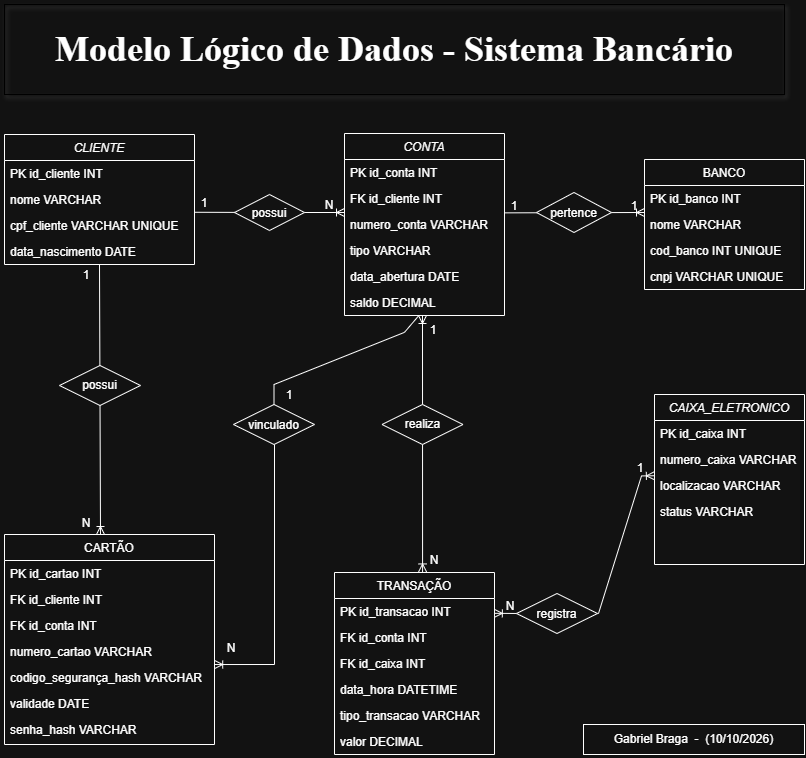

The diagram above was exported from draw.io. Its source (the exported page's mxGraphModel, read from the mxfile embedded in the PNG):
<mxGraphModel dx="1972" dy="1881" grid="1" gridSize="10" guides="1" tooltips="1" connect="1" arrows="1" fold="1" page="1" pageScale="1" pageWidth="827" pageHeight="1169" math="0" shadow="0">
  <root>
    <mxCell id="WIyWlLk6GJQsqaUBKTNV-0" />
    <mxCell id="WIyWlLk6GJQsqaUBKTNV-1" parent="WIyWlLk6GJQsqaUBKTNV-0" />
    <mxCell id="zkfFHV4jXpPFQw0GAbJ--0" parent="WIyWlLk6GJQsqaUBKTNV-1" style="swimlane;fontStyle=2;align=center;verticalAlign=top;childLayout=stackLayout;horizontal=1;startSize=26;horizontalStack=0;resizeParent=1;resizeLast=0;collapsible=1;marginBottom=0;rounded=0;shadow=0;strokeWidth=1;" value="CLIENTE" vertex="1">
      <mxGeometry height="130" width="190" x="10" y="-1030" as="geometry">
        <mxRectangle height="26" width="160" x="230" y="140" as="alternateBounds" />
      </mxGeometry>
    </mxCell>
    <mxCell id="zkfFHV4jXpPFQw0GAbJ--1" parent="zkfFHV4jXpPFQw0GAbJ--0" style="text;align=left;verticalAlign=top;spacingLeft=4;spacingRight=4;overflow=hidden;rotatable=0;points=[[0,0.5],[1,0.5]];portConstraint=eastwest;" value="PK id_cliente INT" vertex="1">
      <mxGeometry height="26" width="190" y="26" as="geometry" />
    </mxCell>
    <mxCell id="zkfFHV4jXpPFQw0GAbJ--2" parent="zkfFHV4jXpPFQw0GAbJ--0" style="text;align=left;verticalAlign=top;spacingLeft=4;spacingRight=4;overflow=hidden;rotatable=0;points=[[0,0.5],[1,0.5]];portConstraint=eastwest;rounded=0;shadow=0;html=0;" value="nome VARCHAR " vertex="1">
      <mxGeometry height="26" width="190" y="52" as="geometry" />
    </mxCell>
    <mxCell id="zkfFHV4jXpPFQw0GAbJ--3" parent="zkfFHV4jXpPFQw0GAbJ--0" style="text;align=left;verticalAlign=top;spacingLeft=4;spacingRight=4;overflow=hidden;rotatable=0;points=[[0,0.5],[1,0.5]];portConstraint=eastwest;rounded=0;shadow=0;html=0;" value="cpf_cliente VARCHAR UNIQUE" vertex="1">
      <mxGeometry height="26" width="190" y="78" as="geometry" />
    </mxCell>
    <mxCell id="zkfFHV4jXpPFQw0GAbJ--5" parent="zkfFHV4jXpPFQw0GAbJ--0" style="text;align=left;verticalAlign=top;spacingLeft=4;spacingRight=4;overflow=hidden;rotatable=0;points=[[0,0.5],[1,0.5]];portConstraint=eastwest;" value="data_nascimento DATE" vertex="1">
      <mxGeometry height="26" width="190" y="104" as="geometry" />
    </mxCell>
    <mxCell id="zkfFHV4jXpPFQw0GAbJ--6" parent="WIyWlLk6GJQsqaUBKTNV-1" style="swimlane;fontStyle=0;align=center;verticalAlign=top;childLayout=stackLayout;horizontal=1;startSize=26;horizontalStack=0;resizeParent=1;resizeLast=0;collapsible=1;marginBottom=0;rounded=0;shadow=0;strokeWidth=1;" value="CARTÃO" vertex="1">
      <mxGeometry height="210" width="210" x="10" y="-630" as="geometry">
        <mxRectangle height="26" width="160" x="130" y="380" as="alternateBounds" />
      </mxGeometry>
    </mxCell>
    <mxCell id="zkfFHV4jXpPFQw0GAbJ--7" parent="zkfFHV4jXpPFQw0GAbJ--6" style="text;align=left;verticalAlign=top;spacingLeft=4;spacingRight=4;overflow=hidden;rotatable=0;points=[[0,0.5],[1,0.5]];portConstraint=eastwest;" value="PK id_cartao INT" vertex="1">
      <mxGeometry height="26" width="210" y="26" as="geometry" />
    </mxCell>
    <mxCell id="zkfFHV4jXpPFQw0GAbJ--8" parent="zkfFHV4jXpPFQw0GAbJ--6" style="text;align=left;verticalAlign=top;spacingLeft=4;spacingRight=4;overflow=hidden;rotatable=0;points=[[0,0.5],[1,0.5]];portConstraint=eastwest;rounded=0;shadow=0;html=0;" value="FK id_cliente INT" vertex="1">
      <mxGeometry height="26" width="210" y="52" as="geometry" />
    </mxCell>
    <mxCell id="zkfFHV4jXpPFQw0GAbJ--11" parent="zkfFHV4jXpPFQw0GAbJ--6" style="text;align=left;verticalAlign=top;spacingLeft=4;spacingRight=4;overflow=hidden;rotatable=0;points=[[0,0.5],[1,0.5]];portConstraint=eastwest;" value="FK id_conta INT" vertex="1">
      <mxGeometry height="26" width="210" y="78" as="geometry" />
    </mxCell>
    <mxCell id="v-kIE1A70QE3UdrInuW6-70" parent="zkfFHV4jXpPFQw0GAbJ--6" style="text;align=left;verticalAlign=top;spacingLeft=4;spacingRight=4;overflow=hidden;rotatable=0;points=[[0,0.5],[1,0.5]];portConstraint=eastwest;" value="numero_cartao VARCHAR" vertex="1">
      <mxGeometry height="26" width="210" y="104" as="geometry" />
    </mxCell>
    <mxCell id="v-kIE1A70QE3UdrInuW6-71" parent="zkfFHV4jXpPFQw0GAbJ--6" style="text;align=left;verticalAlign=top;spacingLeft=4;spacingRight=4;overflow=hidden;rotatable=0;points=[[0,0.5],[1,0.5]];portConstraint=eastwest;" value="codigo_segurança_hash VARCHAR" vertex="1">
      <mxGeometry height="26" width="210" y="130" as="geometry" />
    </mxCell>
    <mxCell id="v-kIE1A70QE3UdrInuW6-73" parent="zkfFHV4jXpPFQw0GAbJ--6" style="text;align=left;verticalAlign=top;spacingLeft=4;spacingRight=4;overflow=hidden;rotatable=0;points=[[0,0.5],[1,0.5]];portConstraint=eastwest;" value="validade DATE" vertex="1">
      <mxGeometry height="26" width="210" y="156" as="geometry" />
    </mxCell>
    <mxCell id="v-kIE1A70QE3UdrInuW6-75" parent="zkfFHV4jXpPFQw0GAbJ--6" style="text;align=left;verticalAlign=top;spacingLeft=4;spacingRight=4;overflow=hidden;rotatable=0;points=[[0,0.5],[1,0.5]];portConstraint=eastwest;" value="senha_hash VARCHAR" vertex="1">
      <mxGeometry height="26" width="210" y="182" as="geometry" />
    </mxCell>
    <mxCell id="zkfFHV4jXpPFQw0GAbJ--13" parent="WIyWlLk6GJQsqaUBKTNV-1" style="swimlane;fontStyle=0;align=center;verticalAlign=top;childLayout=stackLayout;horizontal=1;startSize=26;horizontalStack=0;resizeParent=1;resizeLast=0;collapsible=1;marginBottom=0;rounded=0;shadow=0;strokeWidth=1;" value="TRANSAÇÃO" vertex="1">
      <mxGeometry height="182" width="160" x="340" y="-592" as="geometry">
        <mxRectangle height="26" width="170" x="340" y="380" as="alternateBounds" />
      </mxGeometry>
    </mxCell>
    <mxCell id="zkfFHV4jXpPFQw0GAbJ--14" parent="zkfFHV4jXpPFQw0GAbJ--13" style="text;align=left;verticalAlign=top;spacingLeft=4;spacingRight=4;overflow=hidden;rotatable=0;points=[[0,0.5],[1,0.5]];portConstraint=eastwest;" value="PK id_transacao INT" vertex="1">
      <mxGeometry height="26" width="160" y="26" as="geometry" />
    </mxCell>
    <mxCell id="v-kIE1A70QE3UdrInuW6-82" parent="zkfFHV4jXpPFQw0GAbJ--13" style="text;align=left;verticalAlign=top;spacingLeft=4;spacingRight=4;overflow=hidden;rotatable=0;points=[[0,0.5],[1,0.5]];portConstraint=eastwest;" value="FK id_conta INT" vertex="1">
      <mxGeometry height="26" width="160" y="52" as="geometry" />
    </mxCell>
    <mxCell id="v-kIE1A70QE3UdrInuW6-83" parent="zkfFHV4jXpPFQw0GAbJ--13" style="text;align=left;verticalAlign=top;spacingLeft=4;spacingRight=4;overflow=hidden;rotatable=0;points=[[0,0.5],[1,0.5]];portConstraint=eastwest;" value="FK id_caixa INT" vertex="1">
      <mxGeometry height="26" width="160" y="78" as="geometry" />
    </mxCell>
    <mxCell id="v-kIE1A70QE3UdrInuW6-84" parent="zkfFHV4jXpPFQw0GAbJ--13" style="text;align=left;verticalAlign=top;spacingLeft=4;spacingRight=4;overflow=hidden;rotatable=0;points=[[0,0.5],[1,0.5]];portConstraint=eastwest;" value="data_hora DATETIME" vertex="1">
      <mxGeometry height="26" width="160" y="104" as="geometry" />
    </mxCell>
    <mxCell id="v-kIE1A70QE3UdrInuW6-86" parent="zkfFHV4jXpPFQw0GAbJ--13" style="text;align=left;verticalAlign=top;spacingLeft=4;spacingRight=4;overflow=hidden;rotatable=0;points=[[0,0.5],[1,0.5]];portConstraint=eastwest;" value="tipo_transacao VARCHAR" vertex="1">
      <mxGeometry height="26" width="160" y="130" as="geometry" />
    </mxCell>
    <mxCell id="v-kIE1A70QE3UdrInuW6-87" parent="zkfFHV4jXpPFQw0GAbJ--13" style="text;align=left;verticalAlign=top;spacingLeft=4;spacingRight=4;overflow=hidden;rotatable=0;points=[[0,0.5],[1,0.5]];portConstraint=eastwest;" value="valor DECIMAL" vertex="1">
      <mxGeometry height="26" width="160" y="156" as="geometry" />
    </mxCell>
    <mxCell id="v-kIE1A70QE3UdrInuW6-0" parent="WIyWlLk6GJQsqaUBKTNV-1" style="swimlane;fontStyle=2;align=center;verticalAlign=top;childLayout=stackLayout;horizontal=1;startSize=26;horizontalStack=0;resizeParent=1;resizeLast=0;collapsible=1;marginBottom=0;rounded=0;shadow=0;strokeWidth=1;" value="CONTA" vertex="1">
      <mxGeometry height="182" width="160" x="350" y="-1031" as="geometry">
        <mxRectangle height="26" width="160" x="320" y="170" as="alternateBounds" />
      </mxGeometry>
    </mxCell>
    <mxCell id="v-kIE1A70QE3UdrInuW6-1" parent="v-kIE1A70QE3UdrInuW6-0" style="text;align=left;verticalAlign=top;spacingLeft=4;spacingRight=4;overflow=hidden;rotatable=0;points=[[0,0.5],[1,0.5]];portConstraint=eastwest;" value="PK id_conta INT" vertex="1">
      <mxGeometry height="26" width="160" y="26" as="geometry" />
    </mxCell>
    <mxCell id="v-kIE1A70QE3UdrInuW6-3" parent="v-kIE1A70QE3UdrInuW6-0" style="text;align=left;verticalAlign=top;spacingLeft=4;spacingRight=4;overflow=hidden;rotatable=0;points=[[0,0.5],[1,0.5]];portConstraint=eastwest;rounded=0;shadow=0;html=0;" value="FK id_cliente INT" vertex="1">
      <mxGeometry height="26" width="160" y="52" as="geometry" />
    </mxCell>
    <mxCell id="v-kIE1A70QE3UdrInuW6-5" parent="v-kIE1A70QE3UdrInuW6-0" style="text;align=left;verticalAlign=top;spacingLeft=4;spacingRight=4;overflow=hidden;rotatable=0;points=[[0,0.5],[1,0.5]];portConstraint=eastwest;" value="numero_conta VARCHAR" vertex="1">
      <mxGeometry height="26" width="160" y="78" as="geometry" />
    </mxCell>
    <mxCell id="v-kIE1A70QE3UdrInuW6-2" parent="v-kIE1A70QE3UdrInuW6-0" style="text;align=left;verticalAlign=top;spacingLeft=4;spacingRight=4;overflow=hidden;rotatable=0;points=[[0,0.5],[1,0.5]];portConstraint=eastwest;rounded=0;shadow=0;html=0;" value="tipo VARCHAR" vertex="1">
      <mxGeometry height="26" width="160" y="104" as="geometry" />
    </mxCell>
    <mxCell id="v-kIE1A70QE3UdrInuW6-27" parent="v-kIE1A70QE3UdrInuW6-0" style="text;align=left;verticalAlign=top;spacingLeft=4;spacingRight=4;overflow=hidden;rotatable=0;points=[[0,0.5],[1,0.5]];portConstraint=eastwest;rounded=0;shadow=0;html=0;" value="data_abertura DATE" vertex="1">
      <mxGeometry height="26" width="160" y="130" as="geometry" />
    </mxCell>
    <mxCell id="v-kIE1A70QE3UdrInuW6-38" parent="v-kIE1A70QE3UdrInuW6-0" style="text;align=left;verticalAlign=top;spacingLeft=4;spacingRight=4;overflow=hidden;rotatable=0;points=[[0,0.5],[1,0.5]];portConstraint=eastwest;rounded=0;shadow=0;html=0;" value="saldo DECIMAL" vertex="1">
      <mxGeometry height="26" width="160" y="156" as="geometry" />
    </mxCell>
    <mxCell id="v-kIE1A70QE3UdrInuW6-7" parent="WIyWlLk6GJQsqaUBKTNV-1" style="swimlane;fontStyle=2;align=center;verticalAlign=top;childLayout=stackLayout;horizontal=1;startSize=26;horizontalStack=0;resizeParent=1;resizeLast=0;collapsible=1;marginBottom=0;rounded=0;shadow=0;strokeWidth=1;" value="CAIXA_ELETRONICO" vertex="1">
      <mxGeometry height="170" width="150" x="660" y="-770" as="geometry">
        <mxRectangle height="26" width="160" x="230" y="140" as="alternateBounds" />
      </mxGeometry>
    </mxCell>
    <mxCell id="v-kIE1A70QE3UdrInuW6-8" parent="v-kIE1A70QE3UdrInuW6-7" style="text;align=left;verticalAlign=top;spacingLeft=4;spacingRight=4;overflow=hidden;rotatable=0;points=[[0,0.5],[1,0.5]];portConstraint=eastwest;" value="PK id_caixa INT" vertex="1">
      <mxGeometry height="26" width="150" y="26" as="geometry" />
    </mxCell>
    <mxCell id="v-kIE1A70QE3UdrInuW6-9" parent="v-kIE1A70QE3UdrInuW6-7" style="text;align=left;verticalAlign=top;spacingLeft=4;spacingRight=4;overflow=hidden;rotatable=0;points=[[0,0.5],[1,0.5]];portConstraint=eastwest;rounded=0;shadow=0;html=0;" value="numero_caixa VARCHAR" vertex="1">
      <mxGeometry height="26" width="150" y="52" as="geometry" />
    </mxCell>
    <mxCell id="v-kIE1A70QE3UdrInuW6-10" parent="v-kIE1A70QE3UdrInuW6-7" style="text;align=left;verticalAlign=top;spacingLeft=4;spacingRight=4;overflow=hidden;rotatable=0;points=[[0,0.5],[1,0.5]];portConstraint=eastwest;rounded=0;shadow=0;html=0;" value="localizacao VARCHAR" vertex="1">
      <mxGeometry height="26" width="150" y="78" as="geometry" />
    </mxCell>
    <mxCell id="v-kIE1A70QE3UdrInuW6-12" parent="v-kIE1A70QE3UdrInuW6-7" style="text;align=left;verticalAlign=top;spacingLeft=4;spacingRight=4;overflow=hidden;rotatable=0;points=[[0,0.5],[1,0.5]];portConstraint=eastwest;" value="status VARCHAR" vertex="1">
      <mxGeometry height="26" width="150" y="104" as="geometry" />
    </mxCell>
    <mxCell id="v-kIE1A70QE3UdrInuW6-15" parent="WIyWlLk6GJQsqaUBKTNV-1" style="rhombus;whiteSpace=wrap;html=1;shapeInside=1;" value="possui" vertex="1">
      <mxGeometry height="36" width="70" x="240" y="-970" as="geometry" />
    </mxCell>
    <mxCell id="v-kIE1A70QE3UdrInuW6-22" edge="1" parent="WIyWlLk6GJQsqaUBKTNV-1" source="v-kIE1A70QE3UdrInuW6-15" style="endArrow=ERoneToMany;html=1;rounded=0;exitX=1;exitY=0.5;exitDx=0;exitDy=0;endFill=0;" value="">
      <mxGeometry height="50" relative="1" width="50" as="geometry">
        <mxPoint x="340" y="30" as="sourcePoint" />
        <mxPoint x="350" y="-952" as="targetPoint" />
      </mxGeometry>
    </mxCell>
    <mxCell id="v-kIE1A70QE3UdrInuW6-23" edge="1" parent="WIyWlLk6GJQsqaUBKTNV-1" source="zkfFHV4jXpPFQw0GAbJ--2" style="endArrow=none;html=1;rounded=0;exitX=1.002;exitY=0.991;exitDx=0;exitDy=0;exitPerimeter=0;" target="v-kIE1A70QE3UdrInuW6-15" value="">
      <mxGeometry height="50" relative="1" width="50" as="geometry">
        <mxPoint x="221.47000000000003" y="-938.06" as="sourcePoint" />
        <mxPoint x="260" y="-939.9980000000002" as="targetPoint" />
      </mxGeometry>
    </mxCell>
    <mxCell id="v-kIE1A70QE3UdrInuW6-36" parent="WIyWlLk6GJQsqaUBKTNV-1" style="text;html=1;whiteSpace=wrap;strokeColor=none;fillColor=none;align=center;verticalAlign=middle;rounded=0;" value="N" vertex="1">
      <mxGeometry height="18" width="10" x="330" y="-968" as="geometry" />
    </mxCell>
    <mxCell id="v-kIE1A70QE3UdrInuW6-37" parent="WIyWlLk6GJQsqaUBKTNV-1" style="text;html=1;whiteSpace=wrap;strokeColor=none;fillColor=none;align=center;verticalAlign=middle;rounded=0;" value="1" vertex="1">
      <mxGeometry height="18" width="20" x="200" y="-970" as="geometry" />
    </mxCell>
    <mxCell id="v-kIE1A70QE3UdrInuW6-39" parent="WIyWlLk6GJQsqaUBKTNV-1" style="swimlane;fontStyle=0;align=center;verticalAlign=top;childLayout=stackLayout;horizontal=1;startSize=26;horizontalStack=0;resizeParent=1;resizeLast=0;collapsible=1;marginBottom=0;rounded=0;shadow=0;strokeWidth=1;" value="BANCO" vertex="1">
      <mxGeometry height="130" width="160" x="650" y="-1005" as="geometry">
        <mxRectangle height="26" width="160" x="550" y="140" as="alternateBounds" />
      </mxGeometry>
    </mxCell>
    <mxCell id="v-kIE1A70QE3UdrInuW6-40" parent="v-kIE1A70QE3UdrInuW6-39" style="text;align=left;verticalAlign=top;spacingLeft=4;spacingRight=4;overflow=hidden;rotatable=0;points=[[0,0.5],[1,0.5]];portConstraint=eastwest;" value="PK id_banco INT" vertex="1">
      <mxGeometry height="26" width="160" y="26" as="geometry" />
    </mxCell>
    <mxCell id="v-kIE1A70QE3UdrInuW6-41" parent="v-kIE1A70QE3UdrInuW6-39" style="text;align=left;verticalAlign=top;spacingLeft=4;spacingRight=4;overflow=hidden;rotatable=0;points=[[0,0.5],[1,0.5]];portConstraint=eastwest;rounded=0;shadow=0;html=0;" value="nome VARCHAR" vertex="1">
      <mxGeometry height="26" width="160" y="52" as="geometry" />
    </mxCell>
    <mxCell id="v-kIE1A70QE3UdrInuW6-42" parent="v-kIE1A70QE3UdrInuW6-39" style="text;align=left;verticalAlign=top;spacingLeft=4;spacingRight=4;overflow=hidden;rotatable=0;points=[[0,0.5],[1,0.5]];portConstraint=eastwest;rounded=0;shadow=0;html=0;" value="cod_banco INT UNIQUE" vertex="1">
      <mxGeometry height="26" width="160" y="78" as="geometry" />
    </mxCell>
    <mxCell id="v-kIE1A70QE3UdrInuW6-43" parent="v-kIE1A70QE3UdrInuW6-39" style="text;align=left;verticalAlign=top;spacingLeft=4;spacingRight=4;overflow=hidden;rotatable=0;points=[[0,0.5],[1,0.5]];portConstraint=eastwest;rounded=0;shadow=0;html=0;" value="cnpj VARCHAR UNIQUE" vertex="1">
      <mxGeometry height="26" width="160" y="104" as="geometry" />
    </mxCell>
    <mxCell id="v-kIE1A70QE3UdrInuW6-49" edge="1" parent="WIyWlLk6GJQsqaUBKTNV-1" style="endArrow=ERoneToMany;html=1;rounded=0;entryX=-0.001;entryY=0.735;entryDx=0;entryDy=0;entryPerimeter=0;exitX=1.002;exitY=0.749;exitDx=0;exitDy=0;exitPerimeter=0;endFill=0;" value="">
      <mxGeometry height="50" relative="1" width="50" as="geometry">
        <mxPoint x="510.47999999999996" y="-951.6360000000001" as="sourcePoint" />
        <mxPoint x="649.9999999999999" y="-952" as="targetPoint" />
      </mxGeometry>
    </mxCell>
    <mxCell id="v-kIE1A70QE3UdrInuW6-50" parent="WIyWlLk6GJQsqaUBKTNV-1" style="rhombus;whiteSpace=wrap;html=1;shapeInside=1;" value="pertence" vertex="1">
      <mxGeometry height="40" width="75" x="542" y="-972" as="geometry" />
    </mxCell>
    <mxCell id="v-kIE1A70QE3UdrInuW6-51" parent="WIyWlLk6GJQsqaUBKTNV-1" style="text;html=1;whiteSpace=wrap;strokeColor=none;fillColor=none;align=center;verticalAlign=middle;rounded=0;" value="1" vertex="1">
      <mxGeometry height="18" width="20" x="510" y="-967" as="geometry" />
    </mxCell>
    <mxCell id="v-kIE1A70QE3UdrInuW6-52" parent="WIyWlLk6GJQsqaUBKTNV-1" style="text;html=1;whiteSpace=wrap;strokeColor=none;fillColor=none;align=center;verticalAlign=middle;rounded=0;" value="1" vertex="1">
      <mxGeometry height="18" width="20" x="630" y="-967" as="geometry" />
    </mxCell>
    <mxCell id="v-kIE1A70QE3UdrInuW6-55" edge="1" parent="WIyWlLk6GJQsqaUBKTNV-1" source="v-kIE1A70QE3UdrInuW6-63" style="endArrow=none;html=1;rounded=0;entryX=0.462;entryY=1.021;entryDx=0;entryDy=0;entryPerimeter=0;exitX=0.5;exitY=0;exitDx=0;exitDy=0;" target="v-kIE1A70QE3UdrInuW6-38" value="">
      <mxGeometry height="50" relative="1" width="50" x="0.0111" as="geometry">
        <Array as="points">
          <mxPoint x="279.5" y="-780" />
          <mxPoint x="410" y="-832.15" />
        </Array>
        <mxPoint x="279" y="-760" as="sourcePoint" />
        <mxPoint x="426.79999999999995" y="-848.948" as="targetPoint" />
      </mxGeometry>
    </mxCell>
    <mxCell id="v-kIE1A70QE3UdrInuW6-56" edge="1" parent="WIyWlLk6GJQsqaUBKTNV-1" style="endArrow=none;html=1;rounded=0;exitX=0.5;exitY=0;exitDx=0;exitDy=0;endFill=0;startArrow=ERoneToMany;startFill=0;entryX=0.5;entryY=1;entryDx=0;entryDy=0;" target="zkfFHV4jXpPFQw0GAbJ--0" value="">
      <mxGeometry height="50" relative="1" width="50" x="-0.6519" as="geometry">
        <Array as="points" />
        <mxPoint x="106" y="-630" as="sourcePoint" />
        <mxPoint x="104" y="-900" as="targetPoint" />
      </mxGeometry>
    </mxCell>
    <mxCell id="v-kIE1A70QE3UdrInuW6-57" edge="1" parent="WIyWlLk6GJQsqaUBKTNV-1" style="endArrow=ERoneToMany;html=1;rounded=0;exitX=0.563;exitY=-0.008;exitDx=0;exitDy=0;exitPerimeter=0;startArrow=ERoneToMany;startFill=0;endFill=0;" value="">
      <mxGeometry height="50" relative="1" width="50" as="geometry">
        <mxPoint x="428.08000000000004" y="-592.56" as="sourcePoint" />
        <mxPoint x="428" y="-849" as="targetPoint" />
      </mxGeometry>
    </mxCell>
    <mxCell id="v-kIE1A70QE3UdrInuW6-59" edge="1" parent="WIyWlLk6GJQsqaUBKTNV-1" source="zkfFHV4jXpPFQw0GAbJ--14" style="endArrow=ERoneToMany;html=1;rounded=0;startArrow=ERoneToMany;startFill=0;endFill=0;exitX=0.999;exitY=0.57;exitDx=0;exitDy=0;exitPerimeter=0;entryX=-0.001;entryY=0.125;entryDx=0;entryDy=0;entryPerimeter=0;" target="v-kIE1A70QE3UdrInuW6-10" value="">
      <mxGeometry height="50" relative="1" width="50" x="0.0722" as="geometry">
        <Array as="points">
          <mxPoint x="527" y="-551" />
          <mxPoint x="604" y="-551" />
          <mxPoint x="647" y="-688.57" />
        </Array>
        <mxPoint x="504.1600000000001" y="-551.1800000000001" as="sourcePoint" />
        <mxPoint x="667" y="-688.57" as="targetPoint" />
      </mxGeometry>
    </mxCell>
    <mxCell id="v-kIE1A70QE3UdrInuW6-61" parent="WIyWlLk6GJQsqaUBKTNV-1" style="text;html=1;whiteSpace=wrap;strokeColor=none;fillColor=none;align=center;verticalAlign=middle;rounded=0;" value="1" vertex="1">
      <mxGeometry height="18" width="10" x="641" y="-705" as="geometry" />
    </mxCell>
    <mxCell id="v-kIE1A70QE3UdrInuW6-62" parent="WIyWlLk6GJQsqaUBKTNV-1" style="text;html=1;whiteSpace=wrap;strokeColor=none;fillColor=none;align=center;verticalAlign=middle;rounded=0;" value="N" vertex="1">
      <mxGeometry height="18" width="10" x="511" y="-567" as="geometry" />
    </mxCell>
    <mxCell id="v-kIE1A70QE3UdrInuW6-64" edge="1" parent="WIyWlLk6GJQsqaUBKTNV-1" source="v-kIE1A70QE3UdrInuW6-71" style="endArrow=none;html=1;rounded=0;startArrow=ERoneToMany;startFill=0;exitX=1.001;exitY=0.001;exitDx=0;exitDy=0;exitPerimeter=0;" value="">
      <mxGeometry height="50" relative="1" width="50" x="0.0865" as="geometry">
        <Array as="points">
          <mxPoint x="280" y="-500" />
        </Array>
        <mxPoint x="278" y="-480" as="sourcePoint" />
        <mxPoint x="280" y="-720" as="targetPoint" />
      </mxGeometry>
    </mxCell>
    <mxCell id="v-kIE1A70QE3UdrInuW6-63" parent="WIyWlLk6GJQsqaUBKTNV-1" style="rhombus;whiteSpace=wrap;html=1;shapeInside=1;" value="vinculado" vertex="1">
      <mxGeometry height="40" width="81" x="239" y="-760" as="geometry" />
    </mxCell>
    <mxCell id="v-kIE1A70QE3UdrInuW6-66" parent="WIyWlLk6GJQsqaUBKTNV-1" style="rhombus;whiteSpace=wrap;html=1;shapeInside=1;" value="possui" vertex="1">
      <mxGeometry height="40" width="81" x="65" y="-799" as="geometry" />
    </mxCell>
    <mxCell id="v-kIE1A70QE3UdrInuW6-67" parent="WIyWlLk6GJQsqaUBKTNV-1" style="rhombus;whiteSpace=wrap;html=1;shapeInside=1;" value="realiza" vertex="1">
      <mxGeometry height="40" width="81" x="387.5" y="-760" as="geometry" />
    </mxCell>
    <mxCell id="v-kIE1A70QE3UdrInuW6-69" parent="WIyWlLk6GJQsqaUBKTNV-1" style="rhombus;whiteSpace=wrap;html=1;shapeInside=1;" value="registra" vertex="1">
      <mxGeometry height="40" width="81" x="522" y="-571" as="geometry" />
    </mxCell>
    <mxCell id="v-kIE1A70QE3UdrInuW6-76" parent="WIyWlLk6GJQsqaUBKTNV-1" style="text;html=1;whiteSpace=wrap;strokeColor=none;fillColor=none;align=center;verticalAlign=middle;rounded=0;" value="1" vertex="1">
      <mxGeometry height="18" width="20" x="82" y="-898" as="geometry" />
    </mxCell>
    <mxCell id="v-kIE1A70QE3UdrInuW6-77" parent="WIyWlLk6GJQsqaUBKTNV-1" style="text;html=1;whiteSpace=wrap;strokeColor=none;fillColor=none;align=center;verticalAlign=middle;rounded=0;" value="N" vertex="1">
      <mxGeometry height="18" width="10" x="87" y="-650" as="geometry" />
    </mxCell>
    <mxCell id="v-kIE1A70QE3UdrInuW6-78" parent="WIyWlLk6GJQsqaUBKTNV-1" style="text;html=1;whiteSpace=wrap;strokeColor=none;fillColor=none;align=center;verticalAlign=middle;rounded=0;" value="N" vertex="1">
      <mxGeometry height="18" width="10" x="232" y="-525" as="geometry" />
    </mxCell>
    <mxCell id="v-kIE1A70QE3UdrInuW6-79" parent="WIyWlLk6GJQsqaUBKTNV-1" style="text;html=1;whiteSpace=wrap;strokeColor=none;fillColor=none;align=center;verticalAlign=middle;rounded=0;" value="1" vertex="1">
      <mxGeometry height="18" width="10" x="290" y="-778" as="geometry" />
    </mxCell>
    <mxCell id="v-kIE1A70QE3UdrInuW6-80" parent="WIyWlLk6GJQsqaUBKTNV-1" style="text;html=1;whiteSpace=wrap;strokeColor=none;fillColor=none;align=center;verticalAlign=middle;rounded=0;" value="1" vertex="1">
      <mxGeometry height="18" width="10" x="434" y="-843" as="geometry" />
    </mxCell>
    <mxCell id="v-kIE1A70QE3UdrInuW6-81" parent="WIyWlLk6GJQsqaUBKTNV-1" style="text;html=1;whiteSpace=wrap;strokeColor=none;fillColor=none;align=center;verticalAlign=middle;rounded=0;" value="N" vertex="1">
      <mxGeometry height="18" width="10" x="435" y="-613" as="geometry" />
    </mxCell>
    <mxCell id="v-kIE1A70QE3UdrInuW6-90" parent="WIyWlLk6GJQsqaUBKTNV-1" style="rounded=0;whiteSpace=wrap;html=1;" value="Gabriel Braga&amp;nbsp; -&amp;nbsp; (10/10/2026)" vertex="1">
      <mxGeometry height="30" width="221" x="589" y="-440" as="geometry" />
    </mxCell>
    <mxCell id="v-kIE1A70QE3UdrInuW6-91" parent="WIyWlLk6GJQsqaUBKTNV-1" style="text;html=1;whiteSpace=wrap;strokeColor=light-dark(transparent,#000000);fillColor=none;align=center;verticalAlign=middle;rounded=0;shadow=1;" value="&lt;font style=&quot;font-size: 36px;&quot; face=&quot;Times New Roman&quot;&gt;&lt;b&gt;Modelo Lógico de Dados - Sistema Bancário&lt;/b&gt;&lt;/font&gt;" vertex="1">
      <mxGeometry height="90" width="780" x="10" y="-1160" as="geometry" />
    </mxCell>
  </root>
</mxGraphModel>